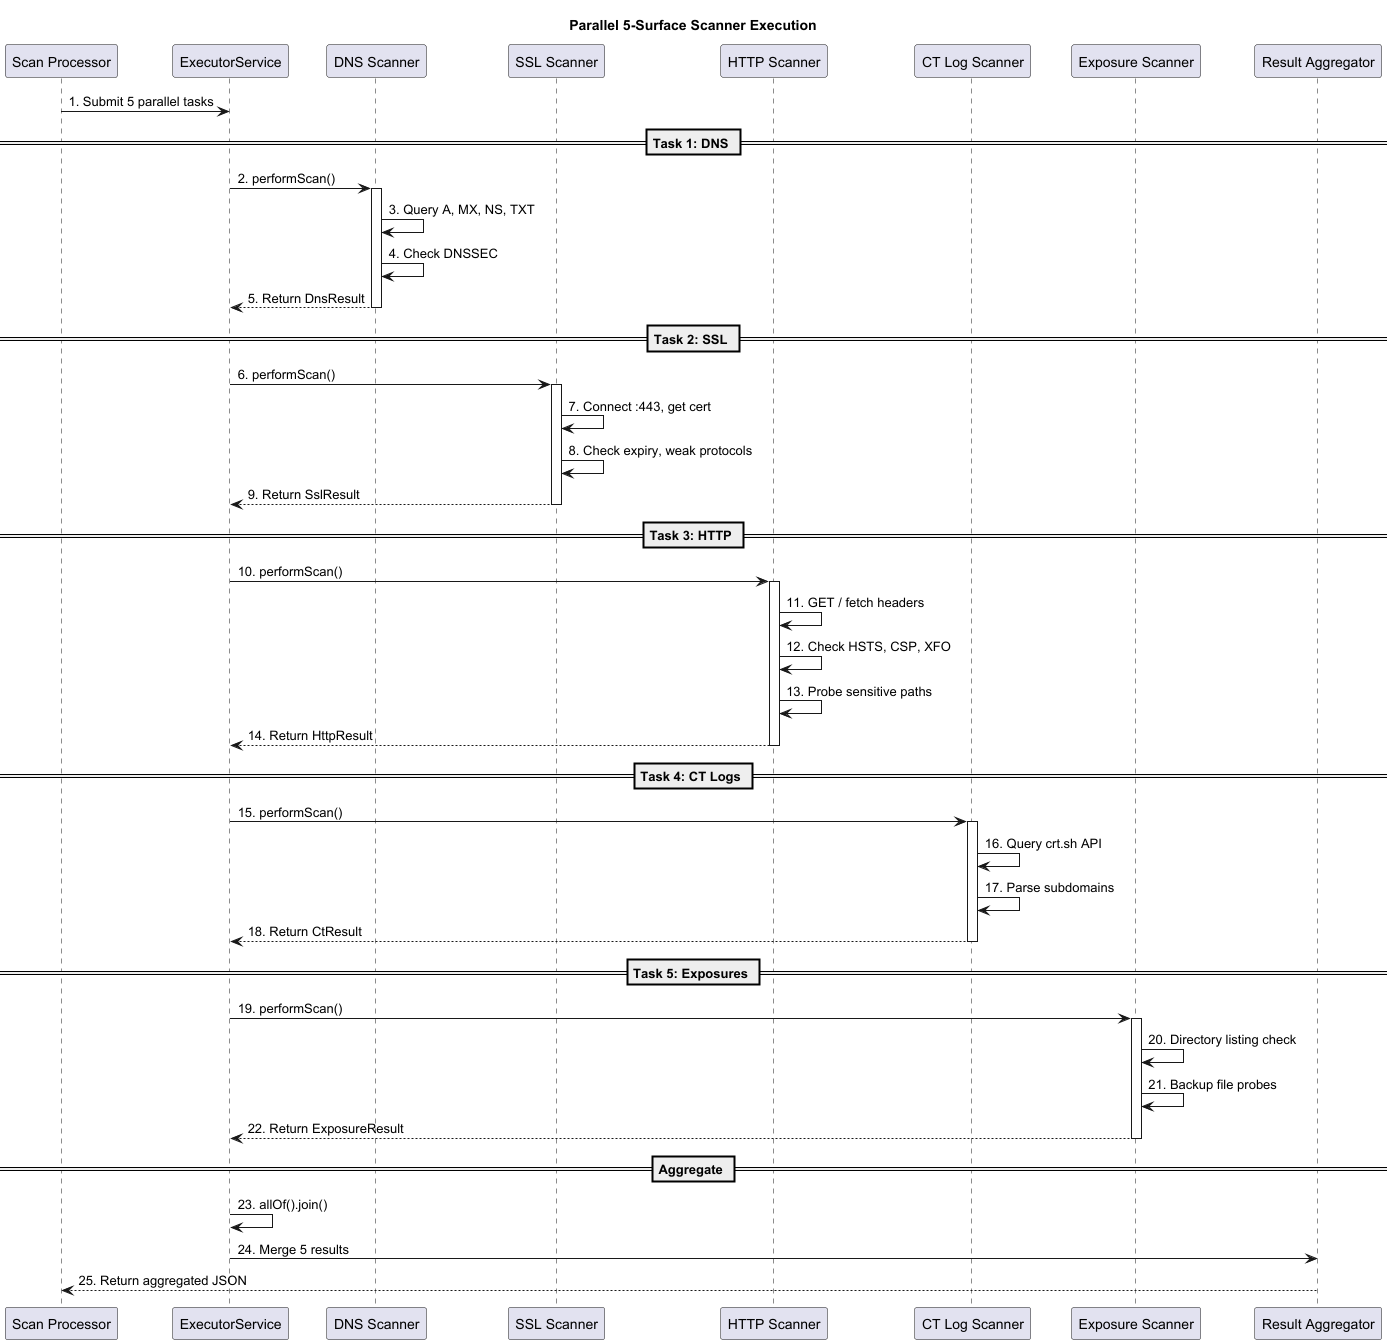

The diagram above was rendered by PlantUML. Its source (embedded in the PNG):
@startuml
title Parallel 5-Surface Scanner Execution

participant "Scan Processor" as Processor
participant "ExecutorService" as Executor
participant "DNS Scanner" as DNS
participant "SSL Scanner" as SSL
participant "HTTP Scanner" as HTTP
participant "CT Log Scanner" as CT
participant "Exposure Scanner" as Exposure
participant "Result Aggregator" as Aggregator

Processor -> Executor: 1. Submit 5 parallel tasks

== Task 1: DNS ==
Executor -> DNS: 2. performScan()
activate DNS
DNS -> DNS: 3. Query A, MX, NS, TXT
DNS -> DNS: 4. Check DNSSEC
DNS --> Executor: 5. Return DnsResult
deactivate DNS

== Task 2: SSL ==
Executor -> SSL: 6. performScan()
activate SSL
SSL -> SSL: 7. Connect :443, get cert
SSL -> SSL: 8. Check expiry, weak protocols
SSL --> Executor: 9. Return SslResult
deactivate SSL

== Task 3: HTTP ==
Executor -> HTTP: 10. performScan()
activate HTTP
HTTP -> HTTP: 11. GET / fetch headers
HTTP -> HTTP: 12. Check HSTS, CSP, XFO
HTTP -> HTTP: 13. Probe sensitive paths
HTTP --> Executor: 14. Return HttpResult
deactivate HTTP

== Task 4: CT Logs ==
Executor -> CT: 15. performScan()
activate CT
CT -> CT: 16. Query crt.sh API
CT -> CT: 17. Parse subdomains
CT --> Executor: 18. Return CtResult
deactivate CT

== Task 5: Exposures ==
Executor -> Exposure: 19. performScan()
activate Exposure
Exposure -> Exposure: 20. Directory listing check
Exposure -> Exposure: 21. Backup file probes
Exposure --> Executor: 22. Return ExposureResult
deactivate Exposure

== Aggregate ==
Executor -> Executor: 23. allOf().join()
Executor -> Aggregator: 24. Merge 5 results
Aggregator --> Processor: 25. Return aggregated JSON

@enduml